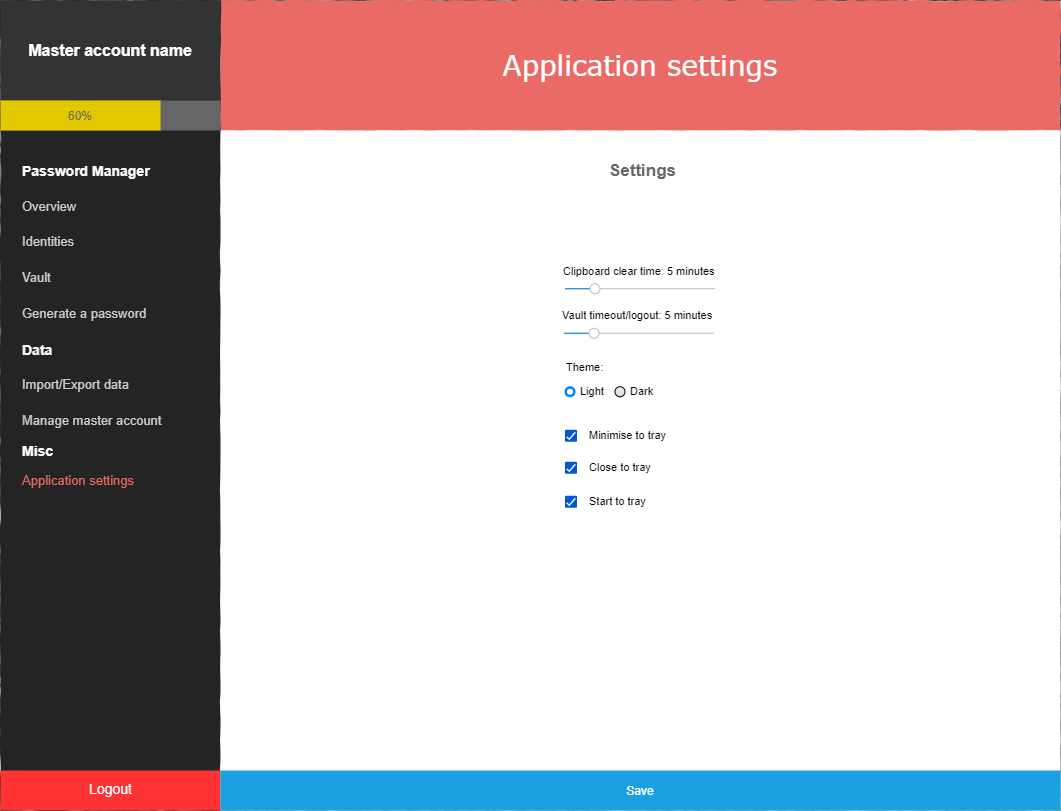

The diagram above was exported from draw.io. Its source (the exported page's mxGraphModel, read from the mxfile embedded in the PNG):
<mxGraphModel dx="1422" dy="822" grid="1" gridSize="10" guides="1" tooltips="1" connect="1" arrows="1" fold="1" page="1" pageScale="1" pageWidth="1100" pageHeight="850" background="#ffffff" math="0" shadow="0">
  <root>
    <mxCell id="vZdd5Nz8u-nQ_PON7kFt-0" />
    <mxCell id="vZdd5Nz8u-nQ_PON7kFt-1" parent="vZdd5Nz8u-nQ_PON7kFt-0" />
    <mxCell id="vZdd5Nz8u-nQ_PON7kFt-2" value="" style="whiteSpace=wrap;html=1;rounded=0;shadow=0;labelBackgroundColor=none;strokeColor=#36393d;strokeWidth=1;fontFamily=Verdana;fontSize=12;align=center;comic=1;fillColor=#E0E0E0;" parent="vZdd5Nz8u-nQ_PON7kFt-1" vertex="1">
      <mxGeometry x="20" y="20" width="1060" height="810" as="geometry" />
    </mxCell>
    <mxCell id="vZdd5Nz8u-nQ_PON7kFt-3" value="Application settings" style="whiteSpace=wrap;html=1;rounded=0;shadow=0;labelBackgroundColor=none;strokeWidth=1;fontFamily=Verdana;fontSize=28;align=center;comic=1;fontColor=#ffffff;fillColor=#EA6B66;strokeColor=none;" parent="vZdd5Nz8u-nQ_PON7kFt-1" vertex="1">
      <mxGeometry x="240" y="20" width="840" height="130" as="geometry" />
    </mxCell>
    <mxCell id="vZdd5Nz8u-nQ_PON7kFt-4" value="" style="whiteSpace=wrap;html=1;rounded=0;shadow=0;labelBackgroundColor=none;strokeWidth=1;fontFamily=Verdana;fontSize=12;align=center;comic=1;fillColor=#242424;strokeColor=none;" parent="vZdd5Nz8u-nQ_PON7kFt-1" vertex="1">
      <mxGeometry x="20" y="20" width="220" height="810" as="geometry" />
    </mxCell>
    <mxCell id="vZdd5Nz8u-nQ_PON7kFt-6" value="" style="verticalLabelPosition=bottom;shadow=0;dashed=0;align=center;html=1;verticalAlign=top;strokeWidth=1;shape=mxgraph.mockup.graphics.simpleIcon;rounded=0;labelBackgroundColor=none;fontFamily=Verdana;fontSize=14;comic=1;sketch=0;labelBorderColor=none;fillColor=#FFFFFF;strokeColor=none;" parent="vZdd5Nz8u-nQ_PON7kFt-1" vertex="1">
      <mxGeometry x="240" y="150" width="840" height="680" as="geometry" />
    </mxCell>
    <mxCell id="vZdd5Nz8u-nQ_PON7kFt-8" value="&lt;b&gt;Password Manager&lt;/b&gt;" style="text;html=1;points=[];align=left;verticalAlign=top;spacingTop=-4;fontSize=14;fontFamily=Helvetica;fontColor=#FFFFFF;" parent="vZdd5Nz8u-nQ_PON7kFt-1" vertex="1">
      <mxGeometry x="40" y="180" width="170" height="20" as="geometry" />
    </mxCell>
    <mxCell id="vZdd5Nz8u-nQ_PON7kFt-9" value="Overview" style="text;html=1;points=[];align=left;verticalAlign=top;spacingTop=-4;fontSize=13;fontFamily=Helvetica;fontColor=#CCCCCC;" parent="vZdd5Nz8u-nQ_PON7kFt-1" vertex="1">
      <mxGeometry x="40" y="216" width="190" height="20" as="geometry" />
    </mxCell>
    <mxCell id="vZdd5Nz8u-nQ_PON7kFt-10" value="Identities" style="text;html=1;points=[];align=left;verticalAlign=top;spacingTop=-4;fontSize=13;fontFamily=Helvetica;fontColor=#CCCCCC;" parent="vZdd5Nz8u-nQ_PON7kFt-1" vertex="1">
      <mxGeometry x="40" y="251" width="190" height="20" as="geometry" />
    </mxCell>
    <mxCell id="vZdd5Nz8u-nQ_PON7kFt-11" value="Vault" style="text;html=1;points=[];align=left;verticalAlign=top;spacingTop=-4;fontSize=13;fontFamily=Helvetica;fontColor=#CCCCCC;" parent="vZdd5Nz8u-nQ_PON7kFt-1" vertex="1">
      <mxGeometry x="40" y="287" width="180" height="20" as="geometry" />
    </mxCell>
    <mxCell id="vZdd5Nz8u-nQ_PON7kFt-13" value="Generate a password" style="text;html=1;points=[];align=left;verticalAlign=top;spacingTop=-4;fontSize=13;fontFamily=Helvetica;fontColor=#CCCCCC;" parent="vZdd5Nz8u-nQ_PON7kFt-1" vertex="1">
      <mxGeometry x="40" y="323" width="190" height="20" as="geometry" />
    </mxCell>
    <mxCell id="vZdd5Nz8u-nQ_PON7kFt-18" value="&lt;b&gt;Data&lt;/b&gt;" style="text;html=1;points=[];align=left;verticalAlign=top;spacingTop=-4;fontSize=14;fontFamily=Helvetica;fontColor=#FFFFFF;" parent="vZdd5Nz8u-nQ_PON7kFt-1" vertex="1">
      <mxGeometry x="40" y="359" width="170" height="20" as="geometry" />
    </mxCell>
    <mxCell id="vZdd5Nz8u-nQ_PON7kFt-20" value="Settings" style="text;html=1;strokeColor=none;fillColor=none;align=center;verticalAlign=middle;whiteSpace=wrap;rounded=0;shadow=0;labelBackgroundColor=none;sketch=0;fontStyle=1;fontSize=17;fontColor=#666666;" parent="vZdd5Nz8u-nQ_PON7kFt-1" vertex="1">
      <mxGeometry x="265" y="180" width="795" height="20" as="geometry" />
    </mxCell>
    <mxCell id="vZdd5Nz8u-nQ_PON7kFt-21" value="&lt;b&gt;&lt;font style=&quot;font-size: 16px&quot;&gt;Master account name&lt;/font&gt;&lt;/b&gt;" style="text;html=1;strokeColor=none;align=center;verticalAlign=middle;whiteSpace=wrap;rounded=0;shadow=0;labelBackgroundColor=none;sketch=0;fontColor=#FFFFFF;fontFamily=Helvetica;fillColor=#333333;" parent="vZdd5Nz8u-nQ_PON7kFt-1" vertex="1">
      <mxGeometry x="20" y="20" width="220" height="100" as="geometry" />
    </mxCell>
    <mxCell id="vZdd5Nz8u-nQ_PON7kFt-26" value="Logout" style="text;html=1;points=[];align=center;verticalAlign=middle;spacingTop=-4;fontSize=14;fontFamily=Helvetica;fontColor=#ffffff;rounded=0;fillColor=#FF3333;" parent="vZdd5Nz8u-nQ_PON7kFt-1" vertex="1">
      <mxGeometry x="20" y="790" width="220" height="40" as="geometry" />
    </mxCell>
    <mxCell id="vZdd5Nz8u-nQ_PON7kFt-27" value="Light" style="html=1;shadow=0;dashed=0;shape=mxgraph.bootstrap.radioButton2;labelPosition=right;verticalLabelPosition=middle;align=left;verticalAlign=middle;gradientColor=#DEDEDE;fillColor=#EDEDED;checked=1;spacing=5;checkedFill=#0085FC;checkedStroke=#ffffff;rounded=0;glass=0;labelBackgroundColor=none;sketch=0;strokeColor=#000000;fontSize=11;" parent="vZdd5Nz8u-nQ_PON7kFt-1" vertex="1">
      <mxGeometry x="584.5" y="406.25" width="10" height="10" as="geometry" />
    </mxCell>
    <mxCell id="vZdd5Nz8u-nQ_PON7kFt-28" value="Dark" style="html=1;shadow=0;dashed=0;shape=mxgraph.bootstrap.radioButton2;labelPosition=right;verticalLabelPosition=middle;align=left;verticalAlign=middle;gradientColor=#DEDEDE;fillColor=#EDEDED;checked=0;spacing=5;checkedFill=#0085FC;checkedStroke=#ffffff;rounded=0;glass=0;labelBackgroundColor=none;sketch=0;strokeColor=#000000;fontSize=11;" parent="vZdd5Nz8u-nQ_PON7kFt-1" vertex="1">
      <mxGeometry x="634.5" y="406.25" width="10" height="10" as="geometry" />
    </mxCell>
    <mxCell id="vZdd5Nz8u-nQ_PON7kFt-29" value="" style="html=1;verticalLabelPosition=bottom;labelBackgroundColor=#ffffff;verticalAlign=top;shadow=0;dashed=0;strokeWidth=1;shape=mxgraph.ios7ui.slider;barPos=20;strokeColor=#0080f0;strokeColor2=#a0a0a0;rounded=0;glass=0;sketch=0;fillColor=#ffffff;gradientColor=none;fontSize=11;align=left;" parent="vZdd5Nz8u-nQ_PON7kFt-1" vertex="1">
      <mxGeometry x="583.5" y="345.25" width="150" height="15" as="geometry" />
    </mxCell>
    <mxCell id="vZdd5Nz8u-nQ_PON7kFt-30" value="Vault timeout/logout: 5 minutes" style="text;html=1;strokeColor=none;fillColor=none;align=left;verticalAlign=middle;whiteSpace=wrap;rounded=0;shadow=0;glass=0;labelBackgroundColor=none;sketch=0;fontSize=11;" parent="vZdd5Nz8u-nQ_PON7kFt-1" vertex="1">
      <mxGeometry x="579.5" y="325.25" width="160" height="20" as="geometry" />
    </mxCell>
    <mxCell id="ziMy3Wt5ltOy-NnLSauK-0" value="" style="rounded=0;whiteSpace=wrap;html=1;fontColor=#EA6B66;strokeColor=none;fillColor=#666666;" parent="vZdd5Nz8u-nQ_PON7kFt-1" vertex="1">
      <mxGeometry x="20" y="120" width="220" height="30" as="geometry" />
    </mxCell>
    <mxCell id="ziMy3Wt5ltOy-NnLSauK-1" value="60%" style="rounded=0;whiteSpace=wrap;html=1;fillColor=#e3c800;strokeColor=none;fontColor=#666666;" parent="vZdd5Nz8u-nQ_PON7kFt-1" vertex="1">
      <mxGeometry x="20" y="120" width="160" height="30" as="geometry" />
    </mxCell>
    <mxCell id="7PyvizCyrhZSydYP4672-0" value="Application settings" style="text;html=1;points=[];align=left;verticalAlign=top;spacingTop=-4;fontSize=13;fontFamily=Helvetica;fontColor=#EA6B66;" parent="vZdd5Nz8u-nQ_PON7kFt-1" vertex="1">
      <mxGeometry x="40" y="490" width="190" height="20" as="geometry" />
    </mxCell>
    <mxCell id="7PyvizCyrhZSydYP4672-1" value="Manage master account" style="text;html=1;points=[];align=left;verticalAlign=top;spacingTop=-4;fontSize=13;fontFamily=Helvetica;fontColor=#CCCCCC;" parent="vZdd5Nz8u-nQ_PON7kFt-1" vertex="1">
      <mxGeometry x="40" y="430" width="190" height="20" as="geometry" />
    </mxCell>
    <mxCell id="7PyvizCyrhZSydYP4672-2" value="Import/Export data" style="text;html=1;points=[];align=left;verticalAlign=top;spacingTop=-4;fontSize=13;fontFamily=Helvetica;fontColor=#CCCCCC;" parent="vZdd5Nz8u-nQ_PON7kFt-1" vertex="1">
      <mxGeometry x="40" y="394" width="190" height="20" as="geometry" />
    </mxCell>
    <mxCell id="7PyvizCyrhZSydYP4672-3" value="&lt;b&gt;Misc&lt;/b&gt;" style="text;html=1;points=[];align=left;verticalAlign=top;spacingTop=-4;fontSize=14;fontFamily=Helvetica;fontColor=#FFFFFF;" parent="vZdd5Nz8u-nQ_PON7kFt-1" vertex="1">
      <mxGeometry x="40" y="460" width="170" height="20" as="geometry" />
    </mxCell>
    <mxCell id="LdN3A1NuXzUx8uUTT8hi-1" value="Theme:" style="text;html=1;strokeColor=none;fillColor=none;align=left;verticalAlign=middle;whiteSpace=wrap;rounded=0;shadow=0;glass=0;labelBackgroundColor=none;sketch=0;fontSize=11;" parent="vZdd5Nz8u-nQ_PON7kFt-1" vertex="1">
      <mxGeometry x="583.5" y="377.25" width="50" height="20" as="geometry" />
    </mxCell>
    <mxCell id="Guw8iGy6fRy8U6LbmHFT-0" value="Minimise to tray" style="html=1;shadow=0;dashed=0;shape=mxgraph.atlassian.checkbox_2;fillColor=#0057D8;strokeColor=none;align=left;verticalAlign=middle;fontStyle=0;fontSize=11;labelPosition=right;verticalLabelPosition=middle;spacingLeft=10;rounded=0;glass=0;labelBackgroundColor=none;sketch=0;" parent="vZdd5Nz8u-nQ_PON7kFt-1" vertex="1">
      <mxGeometry x="584.5" y="449.25" width="12" height="12" as="geometry" />
    </mxCell>
    <mxCell id="Guw8iGy6fRy8U6LbmHFT-1" value="Start to tray" style="html=1;shadow=0;dashed=0;shape=mxgraph.atlassian.checkbox_2;fillColor=#0057D8;strokeColor=none;align=left;verticalAlign=middle;fontStyle=0;fontSize=11;labelPosition=right;verticalLabelPosition=middle;spacingLeft=10;rounded=0;glass=0;labelBackgroundColor=none;sketch=0;" parent="vZdd5Nz8u-nQ_PON7kFt-1" vertex="1">
      <mxGeometry x="584.5" y="515.25" width="12" height="12" as="geometry" />
    </mxCell>
    <mxCell id="Guw8iGy6fRy8U6LbmHFT-2" value="Close to tray" style="html=1;shadow=0;dashed=0;shape=mxgraph.atlassian.checkbox_2;fillColor=#0057D8;strokeColor=none;align=left;verticalAlign=middle;fontStyle=0;fontSize=11;labelPosition=right;verticalLabelPosition=middle;spacingLeft=10;rounded=0;glass=0;labelBackgroundColor=none;sketch=0;" parent="vZdd5Nz8u-nQ_PON7kFt-1" vertex="1">
      <mxGeometry x="584.5" y="481.25" width="12" height="12" as="geometry" />
    </mxCell>
    <mxCell id="Guw8iGy6fRy8U6LbmHFT-3" value="" style="html=1;verticalLabelPosition=bottom;labelBackgroundColor=#ffffff;verticalAlign=top;shadow=0;dashed=0;strokeWidth=1;shape=mxgraph.ios7ui.slider;barPos=20;strokeColor=#0080f0;strokeColor2=#a0a0a0;rounded=0;glass=0;sketch=0;fillColor=#ffffff;gradientColor=none;fontSize=11;align=left;" parent="vZdd5Nz8u-nQ_PON7kFt-1" vertex="1">
      <mxGeometry x="584.5" y="300.75" width="150" height="15" as="geometry" />
    </mxCell>
    <mxCell id="Guw8iGy6fRy8U6LbmHFT-4" value="Clipboard clear time: 5 minutes" style="text;html=1;strokeColor=none;fillColor=none;align=left;verticalAlign=middle;whiteSpace=wrap;rounded=0;shadow=0;glass=0;labelBackgroundColor=none;sketch=0;fontSize=11;" parent="vZdd5Nz8u-nQ_PON7kFt-1" vertex="1">
      <mxGeometry x="580.5" y="280.75" width="160" height="20" as="geometry" />
    </mxCell>
    <mxCell id="QCMoJs0GxLmxtCb2wKa2-0" value="Save" style="rounded=0;whiteSpace=wrap;html=1;shadow=0;labelBackgroundColor=none;sketch=0;fontColor=#ffffff;fillColor=#1ba1e2;strokeColor=none;" parent="vZdd5Nz8u-nQ_PON7kFt-1" vertex="1">
      <mxGeometry x="240" y="790" width="840" height="40" as="geometry" />
    </mxCell>
  </root>
</mxGraphModel>